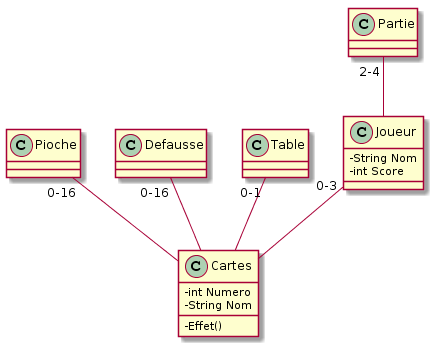

The diagram above was rendered by PlantUML. Its source (embedded in the PNG):
@startuml
skinparam classAttributeIconSize 0

class Joueur {

	- String Nom
	- int Score
}


class Cartes {

	- int Numero
	- String Nom
	- Effet()
}

class Partie {

}

class Pioche
class Defausse
class Table

Pioche "0-16"-- Cartes
Joueur "0-3"-- Cartes
Defausse "0-16"-- Cartes
Table "0-1"-- Cartes

Partie "2-4"-- Joueur
@enduml